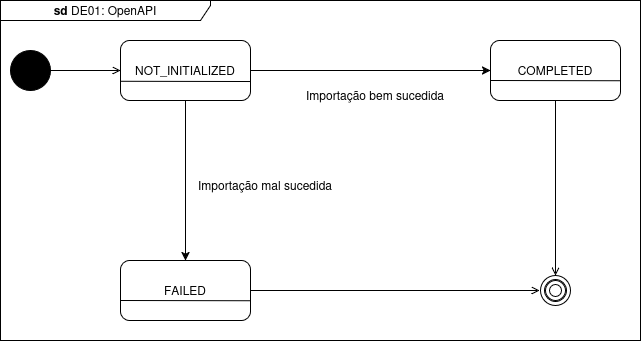

The diagram above was exported from draw.io. Its source (the exported page's mxGraphModel, read from the mxfile embedded in the PNG):
<mxGraphModel dx="1425" dy="532" grid="1" gridSize="10" guides="1" tooltips="1" connect="1" arrows="1" fold="1" page="1" pageScale="1" pageWidth="827" pageHeight="1169" math="0" shadow="0">
  <root>
    <mxCell id="0" />
    <mxCell id="1" parent="0" />
    <mxCell id="dNxyNK7c78bLwvsdeMH5-23" value="" style="ellipse;whiteSpace=wrap;html=1;fillColor=light-dark(default, #ed333b);strokeColor=light-dark(#000000,#000000);" parent="1" vertex="1">
      <mxGeometry x="120" y="270" width="40" height="40" as="geometry" />
    </mxCell>
    <mxCell id="dNxyNK7c78bLwvsdeMH5-25" value="" style="edgeStyle=orthogonalEdgeStyle;rounded=0;orthogonalLoop=1;jettySize=auto;html=1;endArrow=open;endFill=0;" parent="1" source="dNxyNK7c78bLwvsdeMH5-23" target="dNxyNK7c78bLwvsdeMH5-24" edge="1">
      <mxGeometry relative="1" as="geometry" />
    </mxCell>
    <mxCell id="nc7N47Q_LvHkOu_a_UY5-3" value="" style="edgeStyle=orthogonalEdgeStyle;rounded=0;orthogonalLoop=1;jettySize=auto;html=1;" edge="1" parent="1" source="dNxyNK7c78bLwvsdeMH5-24">
      <mxGeometry relative="1" as="geometry">
        <mxPoint x="600" y="290" as="targetPoint" />
      </mxGeometry>
    </mxCell>
    <mxCell id="nc7N47Q_LvHkOu_a_UY5-6" value="" style="edgeStyle=orthogonalEdgeStyle;rounded=0;orthogonalLoop=1;jettySize=auto;html=1;" edge="1" parent="1" source="dNxyNK7c78bLwvsdeMH5-24" target="nc7N47Q_LvHkOu_a_UY5-5">
      <mxGeometry relative="1" as="geometry" />
    </mxCell>
    <mxCell id="dNxyNK7c78bLwvsdeMH5-24" value="NOT_INITIALIZED" style="rounded=1;whiteSpace=wrap;html=1;fontFamily=Helvetica;fontSize=12;fontColor=#000000;align=center;" parent="1" vertex="1">
      <mxGeometry x="230" y="260" width="130" height="60" as="geometry" />
    </mxCell>
    <mxCell id="nc7N47Q_LvHkOu_a_UY5-1" value="" style="endArrow=none;html=1;rounded=0;exitX=0.001;exitY=0.563;exitDx=0;exitDy=0;exitPerimeter=0;entryX=0.998;entryY=0.567;entryDx=0;entryDy=0;entryPerimeter=0;" edge="1" parent="1">
      <mxGeometry width="50" height="50" relative="1" as="geometry">
        <mxPoint x="230.13" y="300.78" as="sourcePoint" />
        <mxPoint x="359.74" y="301.02000000000004" as="targetPoint" />
      </mxGeometry>
    </mxCell>
    <mxCell id="nc7N47Q_LvHkOu_a_UY5-10" style="edgeStyle=orthogonalEdgeStyle;rounded=0;orthogonalLoop=1;jettySize=auto;html=1;entryX=0.5;entryY=0;entryDx=0;entryDy=0;endArrow=open;endFill=0;" edge="1" parent="1" source="nc7N47Q_LvHkOu_a_UY5-4" target="nc7N47Q_LvHkOu_a_UY5-12">
      <mxGeometry relative="1" as="geometry">
        <mxPoint x="665" y="490" as="targetPoint" />
      </mxGeometry>
    </mxCell>
    <mxCell id="nc7N47Q_LvHkOu_a_UY5-4" value="COMPLETED" style="rounded=1;whiteSpace=wrap;html=1;fontFamily=Helvetica;fontSize=12;fontColor=#000000;align=center;" vertex="1" parent="1">
      <mxGeometry x="600" y="260" width="130" height="60" as="geometry" />
    </mxCell>
    <mxCell id="nc7N47Q_LvHkOu_a_UY5-8" value="" style="edgeStyle=orthogonalEdgeStyle;rounded=0;orthogonalLoop=1;jettySize=auto;html=1;entryX=-0.032;entryY=0.5;entryDx=0;entryDy=0;entryPerimeter=0;endArrow=open;endFill=0;" edge="1" parent="1" source="nc7N47Q_LvHkOu_a_UY5-5" target="nc7N47Q_LvHkOu_a_UY5-12">
      <mxGeometry relative="1" as="geometry">
        <mxPoint x="645" y="510" as="targetPoint" />
      </mxGeometry>
    </mxCell>
    <mxCell id="nc7N47Q_LvHkOu_a_UY5-5" value="FAILED" style="rounded=1;whiteSpace=wrap;html=1;fontFamily=Helvetica;fontSize=12;fontColor=#000000;align=center;" vertex="1" parent="1">
      <mxGeometry x="230" y="480" width="130" height="60" as="geometry" />
    </mxCell>
    <mxCell id="nc7N47Q_LvHkOu_a_UY5-14" value="" style="endArrow=none;html=1;rounded=0;exitX=0.001;exitY=0.563;exitDx=0;exitDy=0;exitPerimeter=0;entryX=0.998;entryY=0.567;entryDx=0;entryDy=0;entryPerimeter=0;" edge="1" parent="1">
      <mxGeometry width="50" height="50" relative="1" as="geometry">
        <mxPoint x="600.39" y="300" as="sourcePoint" />
        <mxPoint x="730" y="300.24000000000007" as="targetPoint" />
      </mxGeometry>
    </mxCell>
    <mxCell id="nc7N47Q_LvHkOu_a_UY5-15" value="" style="endArrow=none;html=1;rounded=0;exitX=0.001;exitY=0.563;exitDx=0;exitDy=0;exitPerimeter=0;entryX=0.998;entryY=0.567;entryDx=0;entryDy=0;entryPerimeter=0;" edge="1" parent="1">
      <mxGeometry width="50" height="50" relative="1" as="geometry">
        <mxPoint x="230.39" y="520" as="sourcePoint" />
        <mxPoint x="360" y="520.24" as="targetPoint" />
      </mxGeometry>
    </mxCell>
    <mxCell id="nc7N47Q_LvHkOu_a_UY5-16" value="Importação bem sucedida" style="text;html=1;whiteSpace=wrap;strokeColor=none;fillColor=none;align=center;verticalAlign=middle;rounded=0;" vertex="1" parent="1">
      <mxGeometry x="410" y="300" width="150" height="30" as="geometry" />
    </mxCell>
    <mxCell id="nc7N47Q_LvHkOu_a_UY5-17" value="Importação mal sucedida" style="text;html=1;whiteSpace=wrap;strokeColor=none;fillColor=none;align=center;verticalAlign=middle;rounded=0;" vertex="1" parent="1">
      <mxGeometry x="300" y="390" width="150" height="30" as="geometry" />
    </mxCell>
    <mxCell id="nc7N47Q_LvHkOu_a_UY5-19" value="" style="group" vertex="1" connectable="0" parent="1">
      <mxGeometry x="650" y="495" width="30" height="30" as="geometry" />
    </mxCell>
    <mxCell id="nc7N47Q_LvHkOu_a_UY5-12" value="" style="ellipse;shape=doubleEllipse;whiteSpace=wrap;html=1;aspect=fixed;strokeColor=light-dark(#000000,#000000);fillColor=default;" vertex="1" parent="nc7N47Q_LvHkOu_a_UY5-19">
      <mxGeometry width="30" height="30" as="geometry" />
    </mxCell>
    <mxCell id="nc7N47Q_LvHkOu_a_UY5-18" value="" style="ellipse;shape=doubleEllipse;whiteSpace=wrap;html=1;aspect=fixed;strokeColor=light-dark(#000000,#000000);fillColor=light-dark(#FFFFFF,#000000);" vertex="1" parent="nc7N47Q_LvHkOu_a_UY5-19">
      <mxGeometry x="5" y="5" width="20" height="20" as="geometry" />
    </mxCell>
    <mxCell id="nc7N47Q_LvHkOu_a_UY5-20" value="&lt;b&gt;sd &lt;/b&gt;DE01: OpenAPI" style="shape=umlFrame;whiteSpace=wrap;html=1;pointerEvents=0;width=210;height=20;" vertex="1" parent="1">
      <mxGeometry x="110" y="220" width="640" height="340" as="geometry" />
    </mxCell>
  </root>
</mxGraphModel>